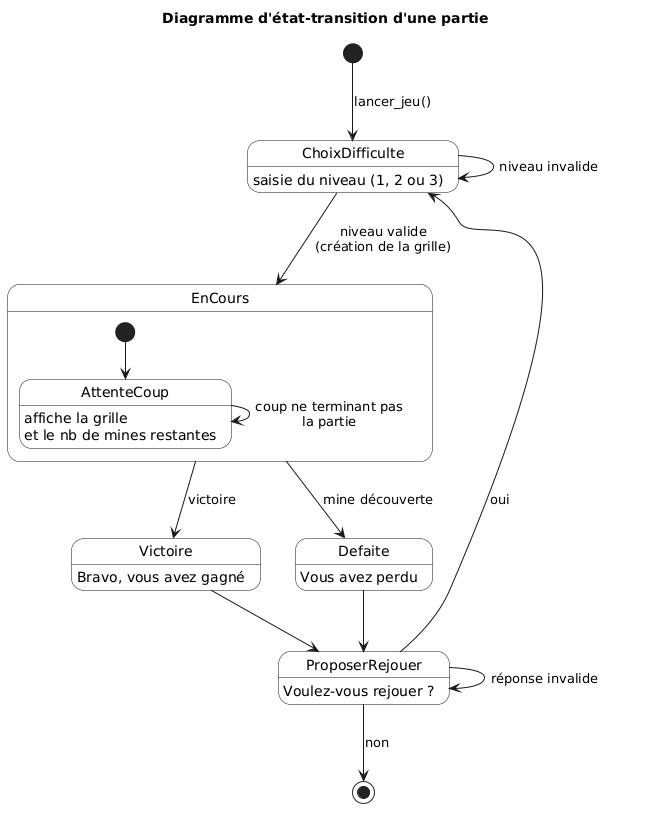

The diagram above was rendered by PlantUML. Its source (embedded in the PNG):
@startuml
title Diagramme d'état-transition d'une partie

top to bottom direction
skinparam state {
    BackgroundColor #F8F8F8
}

[*] --> ChoixDifficulte : lancer_jeu()

state "ChoixDifficulte" as ChoixDifficulte
ChoixDifficulte : saisie du niveau (1, 2 ou 3)

state "EnCours" as EnCours {
    [*] --> AttenteCoup
    state "AttenteCoup" as AttenteCoup
    AttenteCoup : affiche la grille\net le nb de mines restantes
}

state "Victoire" as Victoire
Victoire : Bravo, vous avez gagné

state "Defaite" as Defaite
Defaite : Vous avez perdu

state "ProposerRejouer" as ProposerRejouer
ProposerRejouer : Voulez-vous rejouer ?

ChoixDifficulte --> ChoixDifficulte : niveau invalide
ChoixDifficulte --> EnCours : niveau valide\n(création de la grille)

AttenteCoup --> AttenteCoup : coup ne terminant pas\nla partie

EnCours --> Victoire : victoire
EnCours --> Defaite : mine découverte

Victoire --> ProposerRejouer
Defaite --> ProposerRejouer

ProposerRejouer --> ProposerRejouer : réponse invalide
ProposerRejouer --> ChoixDifficulte : oui
ProposerRejouer --> [*] : non
@enduml